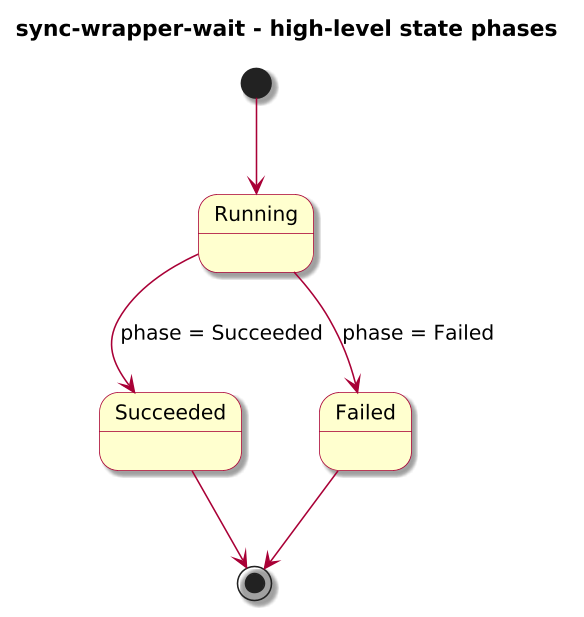

The diagram above was rendered by PlantUML. Its source (embedded in the PNG):
@startuml

skinparam BackgroundColor #FFFFFF
skinparam Shadowing true

skinparam DefaultFontName "SansSerif"
skinparam DefaultFontSize 13
skinparam DefaultFontStyle plain

skinparam dpi 150

skinparam sequence {
  ArrowColor #A80036
  LifeLineBorderColor #A80036
  LifeLineBackgroundColor #FFFFFF
}

skinparam Note {
  BackgroundColor #FBFB77
  BorderColor #A80036
}

skinparam ParticipantBorderColor #A80036
skinparam ParticipantBackgroundColor #FEFECE

skinparam ActorBorderColor #A80036
skinparam ActorBackgroundColor #FFFFFF
skinparam SequenceActorBorderThickness 2

skinparam state {
  BorderColor #A80036
  BackgroundColor #FEFECE
}

skinparam activity {
  ArrowColor #A80036
  BackgroundColor #FEFECE
  BorderColor #A80036
}

!include journey-diagram-theme.puml
title sync-wrapper-wait - high-level state phases

[*] --> Running

state Running
state Succeeded
state Failed

Running --> Succeeded : phase = Succeeded
Running --> Failed : phase = Failed

Succeeded --> [*]
Failed --> [*]

@enduml